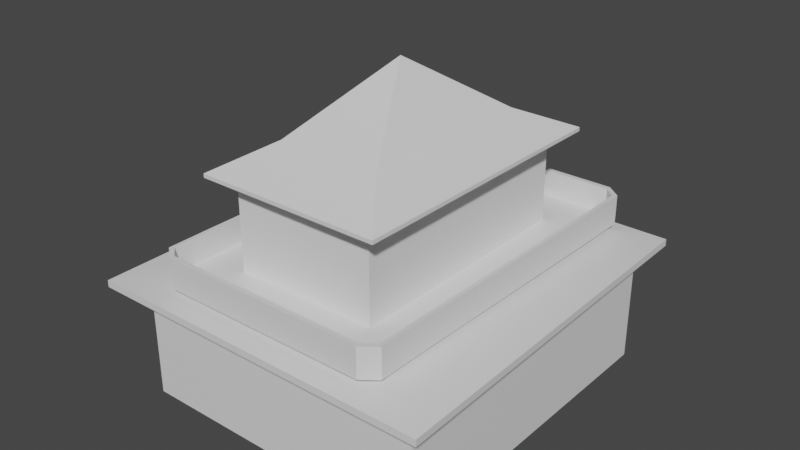 # Source: House2_004.blend  (saved by Blender 3.6.11; exported with 4.5.12 LTS)
import bpy
from mathutils import Matrix  # noqa: F401  (used for matrix-valued properties, if any)

bpy.ops.wm.read_factory_settings(use_empty=True)
scene = bpy.context.scene
scene.name = 'Scene'

# ---- collections
col_collection = bpy.data.collections.new('Collection'); scene.collection.children.link(col_collection)

# ---- materials (node trees are filled in below, after node groups)
mat_material = bpy.data.materials.new('Material')
mat_material.use_transparent_shadow = False

# ---- node groups
ng_auto_smooth = bpy.data.node_groups.new('Auto Smooth', 'GeometryNodeTree')
_s = ng_auto_smooth.interface.new_socket(name='Geometry', in_out='OUTPUT', socket_type='NodeSocketGeometry')
_s = ng_auto_smooth.interface.new_socket(name='Geometry', in_out='INPUT', socket_type='NodeSocketGeometry')
_s = ng_auto_smooth.interface.new_socket(name='Angle', in_out='INPUT', socket_type='NodeSocketFloat')
_s.subtype = 'ANGLE'
_s.min_value = 0.0
_s.max_value = 3.142
ng_auto_smooth.is_modifier = True
_N = ng_auto_smooth.nodes; _L = ng_auto_smooth.links
n0 = _N.new('NodeGroupOutput'); n0.name = 'Group Output'; n0.location = (480, -100)
n1 = _N.new('NodeGroupInput'); n1.name = 'Group Input'; n1.location = (-420, -300)
n2 = _N.new('NodeGroupInput'); n2.name = 'Group Input.001'; n2.location = (-60, -100)
n3 = _N.new('GeometryNodeSetShadeSmooth'); n3.name = 'Set Shade Smooth'; n3.location = (120, -100)
n3.domain = 'EDGE'
n4 = _N.new('GeometryNodeSetShadeSmooth'); n4.name = 'Set Shade Smooth.001'; n4.location = (300, -100)
n5 = _N.new('GeometryNodeInputMeshEdgeAngle'); n5.name = 'Edge Angle'; n5.location = (-420, -220)
n6 = _N.new('GeometryNodeInputEdgeSmooth'); n6.name = 'Is Edge Smooth'; n6.location = (-60, -160)
n7 = _N.new('GeometryNodeInputShadeSmooth'); n7.name = 'Is Face Smooth'; n7.location = (-240, -340)
n8 = _N.new('FunctionNodeBooleanMath'); n8.name = 'Boolean Math'; n8.location = (-60, -220)
n9 = _N.new('FunctionNodeCompare'); n9.name = 'Compare'; n9.location = (-240, -180)
n9.operation = 'LESS_EQUAL'
_L.new(n5.outputs[0], n9.inputs[0])
_L.new(n4.outputs[0], n0.inputs[0])
_L.new(n1.outputs[1], n9.inputs[1])
_L.new(n9.outputs[0], n8.inputs[0])
_L.new(n7.outputs[0], n8.inputs[1])
_L.new(n2.outputs[0], n3.inputs[0])
_L.new(n6.outputs[0], n3.inputs[1])
_L.new(n3.outputs[0], n4.inputs[0])
_L.new(n8.outputs[0], n3.inputs[2])
n0.is_active_output = True

# ---- material node trees
mat_material.use_nodes = True; mat_material.node_tree.nodes.clear()
_N = mat_material.node_tree.nodes; _L = mat_material.node_tree.links
n0 = _N.new('ShaderNodeBsdfPrincipled'); n0.name = 'Principled BSDF'; n0.location = (10, 300)
n0.distribution = 'GGX'
n0.subsurface_method = 'RANDOM_WALK_SKIN'
n0.inputs[3].default_value = 1.45
n0.inputs[27].default_value = (0.0, 0.0, 0.0, 1.0)
n0.inputs[28].default_value = 1.0
n1 = _N.new('ShaderNodeOutputMaterial'); n1.name = 'Material Output'; n1.location = (300, 300)
_L.new(n0.outputs[0], n1.inputs[0])
n1.is_active_output = True

# ---- world
world_world = bpy.data.worlds.new('World'); scene.world = world_world
world_world.use_nodes = True; world_world.node_tree.nodes.clear()
_N = world_world.node_tree.nodes; _L = world_world.node_tree.links
n0 = _N.new('ShaderNodeOutputWorld'); n0.name = 'World Output'; n0.location = (300, 300)
n1 = _N.new('ShaderNodeBackground'); n1.name = 'Background'; n1.location = (10, 300)
n1.inputs[0].default_value = (0.05088, 0.05088, 0.05088, 1.0)
_L.new(n1.outputs[0], n0.inputs[0])
n0.is_active_output = True
world_world.color = (0.05088, 0.05088, 0.05088)
world_world.use_sun_shadow = False
world_world.sun_shadow_jitter_overblur = 0.0

# ---- meshes
me_house_2_collmesh_big = bpy.data.meshes.new('House_2_CollMesh_Big')
me_house_2_collmesh_big.from_pydata([(2.785, 4.376, 7.157), (1.531, -2.82, 7.898), (2.785, -4.42, 7.157), (1.531, 2.806, 7.898), (-0.0654, -0.002744, 9.766), (-1.672, -2.82, 7.898), (-1.672, 2.806, 7.898), (-2.267, -3.865, 4.252), (-5.439, -5.961, 3.777), (-0.6757, -3.803, 4.252), (-2.897, -4.42, 7.157), (0.5103, -5.117, 2.542), (4.552, -5.117, 4.768e-07), (4.552, -5.117, 3.566), (0.5103, -5.117, 0.2367), (4.551, 5.052, 3.566), (4.551, 5.052, 4.768e-07), (5.069, 5.888, 3.777), (5.327, -5.961, 3.777), (5.327, -5.961, 3.566), (5.069, 5.888, 3.566), (2.127, 3.798, 4.252), (2.127, -3.803, 4.252), (2.127, 3.798, 7.013), (2.127, -3.803, 7.013), (-0.6757, -3.803, 6.236), (0.4086, -3.803, 6.236), (-0.782, -5.117, 2.542), (2.785, 4.376, 7.04), (2.785, -4.42, 7.04), (-4.694, -5.117, 4.768e-07), (-0.782, -5.117, 0.2367), (-4.694, -5.117, 3.566), (-5.439, -5.961, 3.566), (-2.267, -3.865, 7.013), (-2.897, -4.42, 7.04), (0.4086, -3.803, 4.252), (0.4946, 5.052, 2.555), (0.4946, 5.052, 0.2367), (0.4034, 3.798, 6.236), (0.4034, 3.798, 4.252), (-0.6772, 3.798, 6.236), (-0.8007, 5.052, 2.555), (-0.8007, 5.052, 0.2367), (-4.694, 5.052, 4.768e-07), (-4.694, 5.052, 3.566), (-5.439, 5.888, 3.566), (-5.439, 5.888, 3.777), (-2.267, 3.736, 4.252), (-0.6772, 3.798, 4.252), (-2.267, 3.736, 7.013), (-2.897, 4.376, 7.04), (-2.897, 4.376, 7.157), (-3.137, 5.352, 4.276), (3.295, 5.352, 5.053), (-3.137, 5.352, 5.053), (3.295, 5.352, 4.276), (-3.474, 5.051, 5.053), (-3.474, 3.647, 5.053), (-3.474, 3.647, 4.276), (-3.474, 5.051, 4.276), (-3.593, 3.647, 5.053), (-3.593, 5.147, 4.138), (-3.593, 3.647, 4.138), (-3.593, 5.147, 5.053), (-3.137, 5.506, 5.053), (-3.137, 5.506, 4.138), (3.295, 5.506, 5.053), (3.295, 5.506, 4.138), (3.632, 3.647, 5.053), (3.632, 5.051, 5.053), (3.632, 3.647, 4.276), (3.632, 5.051, 4.276), (3.751, 3.647, 5.053), (3.751, 3.647, 4.138), (3.751, 5.147, 4.138), (3.751, 5.147, 5.053), (-3.226, -5.506, 4.138), (3.206, -5.506, 4.138), (-3.226, -5.506, 5.053), (3.206, -5.506, 5.053), (-3.563, -5.051, 4.276), (-3.563, -3.647, 4.276), (-3.563, -5.051, 5.053), (-3.563, -3.647, 5.053), (-3.682, -5.147, 5.053), (-3.682, -3.647, 5.053), (-3.682, -5.147, 4.138), (-3.682, -3.647, 4.138), (-3.226, -5.352, 4.276), (-3.226, -5.352, 5.053), (3.206, -5.352, 4.276), (3.206, -5.352, 5.053), (3.543, -5.051, 5.053), (3.543, -3.647, 4.276), (3.543, -5.051, 4.276), (3.543, -3.647, 5.053), (3.662, -5.147, 5.053), (3.662, -5.147, 4.138), (3.662, -3.647, 5.053), (3.662, -3.647, 4.138), (-2.313, -3.647, 4.276), (2.081, -3.647, 4.276), (-2.313, 3.647, 4.276), (2.081, 3.647, 4.276), (-2.313, -3.647, 4.138), (2.081, -3.647, 4.138), (-2.313, 3.647, 4.138), (2.081, 3.647, 4.138)], [], [(4, 5, 1), (3, 6, 4), (4, 6, 5), (1, 3, 4), (7, 8, 9), (3, 0, 52, 6), (42, 43, 44, 45), (70, 72, 71, 69), (29, 28, 0, 2), (10, 2, 1, 5), (12, 16, 15, 13), (35, 29, 2, 10), (0, 3, 1, 2), (46, 47, 17, 20), (21, 40, 39, 23), (14, 31, 30, 12), (45, 46, 20, 15), (48, 50, 41, 49), (90, 79, 80, 92), (34, 24, 29, 35), (26, 25, 9, 36), (33, 19, 18, 8), (25, 34, 7, 9), (80, 79, 77, 78), (26, 36, 22, 24), (34, 50, 48, 7), (14, 11, 27, 31), (10, 52, 51, 35), (60, 53, 55, 57), (32, 45, 44, 30), (62, 66, 107, 63), (59, 58, 84, 82), (59, 60, 57, 58), (38, 43, 42, 37), (93, 96, 94, 95), (98, 100, 99, 97), (79, 85, 87, 77), (51, 52, 0, 28), (8, 47, 46, 33), (91, 92, 93, 95), (94, 71, 104, 102), (62, 64, 65, 66), (90, 92, 91, 89), (22, 21, 23, 24), (61, 64, 62, 63), (80, 78, 98, 97), (70, 54, 56, 72), (86, 88, 87, 85), (82, 84, 83, 81), (75, 76, 73, 74), (75, 68, 67, 76), (89, 81, 83, 90), (61, 63, 88, 86), (67, 65, 55, 54), (66, 65, 67, 68), (69, 71, 94, 96), (33, 32, 13, 19), (18, 17, 21, 22), (48, 49, 47), (21, 17, 40), (53, 56, 54, 55), (39, 41, 50, 23), (23, 50, 51, 28), (16, 38, 37, 15), (36, 9, 8, 18), (34, 25, 26, 24), (22, 36, 18), (49, 40, 17, 47), (81, 101, 82), (101, 81, 89), (63, 107, 105, 88), (48, 47, 8, 7), (59, 103, 60), (103, 53, 60), (89, 91, 102, 101), (101, 103, 59, 82), (56, 104, 72), (72, 104, 71), (106, 100, 98, 78), (108, 74, 100, 106), (104, 56, 53, 103), (105, 77, 87, 88), (75, 74, 108, 68), (78, 77, 105, 106), (99, 73, 69, 96), (93, 97, 99, 96), (11, 14, 12, 13), (44, 43, 38, 16), (27, 32, 30, 31), (84, 58, 61, 86), (83, 84, 86, 85), (66, 68, 108, 107), (102, 91, 95), (92, 80, 97, 93), (74, 73, 99, 100), (85, 79, 90), (85, 90, 83), (61, 58, 57, 64), (73, 76, 70, 69), (95, 94, 102), (19, 20, 17, 18), (37, 42, 45, 15), (19, 13, 15, 20), (32, 27, 11, 13), (32, 33, 46, 45), (50, 34, 35, 51), (49, 41, 39, 40), (24, 23, 28, 29), (5, 6, 52, 10), (64, 57, 55, 65), (76, 67, 54, 70)])
me_house_2_collmesh_big.polygons.foreach_set('use_smooth', [True] * 111)
_uv = me_house_2_collmesh_big.uv_layers.new(name='LightMapUV')
_uv.uv.foreach_set('vector', [0.4237, 0.6502, 0.4757, 0.7289, 0.3719, 0.7289, 0.3719, 0.5716, 0.4757, 0.5716, 0.4237, 0.6502, 0.4237, 0.6502, 0.4757, 0.5716, 0.4757, 0.7289, 0.3719, 0.7289, 0.3719, 0.5716, 0.4237, 0.6502, 0.2889, 0.252, 0.3713, 0.3073, 0.248, 0.2506, 0.5999, 0.3304, 0.5618, 0.2859, 0.7175, 0.2871, 0.6804, 0.3322, 0.02629, 0.8995, 0.08597, 0.8995, 0.09206, 0.9997, 0.0002793, 0.9997, 0.8615, 0.8979, 0.8415, 0.8979, 0.8415, 0.8618, 0.8615, 0.8618, 0.862, 0.3729, 0.862, 0.1465, 0.865, 0.1465, 0.865, 0.3729, 0.7168, 0.518, 0.5618, 0.5189, 0.5991, 0.4735, 0.6808, 0.4719, 0.09206, 0.5, 0.09206, 0.7617, 0.0002794, 0.7617, 0.0002793, 0.5, 0.865, 0.5999, 0.865, 0.7462, 0.862, 0.7462, 0.862, 0.5999, 0.5618, 0.2859, 0.5999, 0.3304, 0.5991, 0.4735, 0.5618, 0.5189, 0.7416, 0.5564, 0.7361, 0.5564, 0.7361, 0.2859, 0.7416, 0.2859, 0.8168, 0.5047, 0.8167, 0.5491, 0.7657, 0.5491, 0.7457, 0.5047, 0.08597, 0.396, 0.08597, 0.3627, 0.09206, 0.262, 0.09206, 0.5, 0.1118, 0.3294, 0.09262, 0.3078, 0.3631, 0.3078, 0.3498, 0.3294, 0.8167, 0.6179, 0.7456, 0.6178, 0.7657, 0.5769, 0.8167, 0.5769, 0.5491, 0.5671, 0.5491, 0.571, 0.3835, 0.5694, 0.3836, 0.5654, 0.5781, 0.7316, 0.6912, 0.73, 0.7081, 0.7459, 0.5618, 0.7459, 0.7657, 0.2648, 0.7658, 0.2369, 0.8168, 0.2369, 0.8168, 0.2649, 0.7301, 0.563, 0.7301, 0.2859, 0.7355, 0.2859, 0.7355, 0.563, 0.7658, 0.2369, 0.7457, 0.196, 0.8168, 0.196, 0.8168, 0.2369, 0.8174, 0.6412, 0.8174, 0.4756, 0.8409, 0.4756, 0.8409, 0.6412, 0.7657, 0.2648, 0.8168, 0.2649, 0.8168, 0.3091, 0.7457, 0.3091, 0.7457, 0.196, 0.7456, 0.0003112, 0.8167, 0.0002793, 0.8168, 0.196, 0.08597, 0.396, 0.02663, 0.396, 0.02663, 0.3627, 0.08597, 0.3627, 0.862, 0.5999, 0.862, 0.3735, 0.865, 0.3735, 0.865, 0.5999, 0.8415, 0.1891, 0.8415, 0.1774, 0.8615, 0.1774, 0.8615, 0.1891, 0.0002793, 0.262, 0.0002793, 0.0002793, 0.09206, 0.0002793, 0.09206, 0.262, 0.5613, 0.2743, 0.5496, 0.2837, 0.5279, 0.2361, 0.5609, 0.2358, 0.8415, 0.2252, 0.8615, 0.2252, 0.8615, 0.413, 0.8415, 0.413, 0.8415, 0.2252, 0.8415, 0.1891, 0.8615, 0.1891, 0.8615, 0.2252, 0.08597, 0.8662, 0.08597, 0.8995, 0.02629, 0.8995, 0.02629, 0.8662, 0.8615, 0.6379, 0.8615, 0.674, 0.8415, 0.674, 0.8415, 0.6379, 0.8409, 0.6561, 0.8409, 0.6947, 0.8174, 0.6947, 0.8174, 0.6561, 0.8174, 0.4756, 0.8174, 0.4607, 0.8409, 0.4607, 0.8409, 0.4756, 0.862, 0.0002793, 0.865, 0.0002793, 0.865, 0.1465, 0.862, 0.1465, 0.7241, 0.5909, 0.7241, 0.2859, 0.7295, 0.2859, 0.7295, 0.5909, 0.8415, 0.6263, 0.8615, 0.6263, 0.8615, 0.6379, 0.8415, 0.6379, 0.5622, 0.2318, 0.5618, 0.04406, 0.6017, 0.04447, 0.5998, 0.2322, 0.8409, 0.1957, 0.8174, 0.1957, 0.8174, 0.1808, 0.8409, 0.1808, 0.8615, 0.4607, 0.8615, 0.6263, 0.8415, 0.6263, 0.8415, 0.4607, 0.8168, 0.3091, 0.8168, 0.5047, 0.7457, 0.5047, 0.7457, 0.3091, 0.8174, 0.2343, 0.8174, 0.1957, 0.8409, 0.1957, 0.8409, 0.2343, 0.8174, 0.6412, 0.8409, 0.6412, 0.8409, 0.6561, 0.8174, 0.6561, 0.8615, 0.0002793, 0.8615, 0.01189, 0.8415, 0.01189, 0.8415, 0.0002793, 0.8174, 0.4221, 0.8409, 0.4221, 0.8409, 0.4607, 0.8174, 0.4607, 0.8415, 0.413, 0.8615, 0.413, 0.8615, 0.4491, 0.8415, 0.4491, 0.8409, 0.921, 0.8174, 0.921, 0.8174, 0.8825, 0.8409, 0.8825, 0.8409, 0.0002793, 0.8409, 0.01521, 0.8174, 0.01521, 0.8174, 0.0002794, 0.8415, 0.4607, 0.8415, 0.4491, 0.8615, 0.4491, 0.8615, 0.4607, 0.8174, 0.2343, 0.8409, 0.2343, 0.8409, 0.4221, 0.8174, 0.4221, 0.3841, 0.2859, 0.5496, 0.2876, 0.5496, 0.2916, 0.384, 0.2899, 0.8409, 0.1808, 0.8174, 0.1808, 0.8174, 0.01521, 0.8409, 0.01521, 0.8615, 0.8618, 0.8415, 0.8618, 0.8415, 0.674, 0.8615, 0.674, 0.09262, 0.6128, 0.1118, 0.5911, 0.3498, 0.5911, 0.3697, 0.6128, 0.09262, 0.3073, 0.0996, 0.0002849, 0.1759, 0.05549, 0.1759, 0.2505, 0.289, 0.05701, 0.2481, 0.05532, 0.3713, 0.0002793, 0.1759, 0.05549, 0.0996, 0.0002849, 0.2202, 0.05538, 0.8415, 0.1774, 0.8415, 0.01189, 0.8615, 0.01189, 0.8615, 0.1774, 0.7657, 0.5491, 0.7657, 0.5769, 0.7456, 0.6178, 0.7457, 0.5047, 0.6912, 0.5344, 0.5781, 0.536, 0.5618, 0.5195, 0.7081, 0.5195, 0.09206, 0.7617, 0.08597, 0.8662, 0.02629, 0.8662, 0.0002794, 0.7617, 0.2202, 0.2507, 0.248, 0.2506, 0.3713, 0.3073, 0.09262, 0.3073, 0.7457, 0.196, 0.7658, 0.2369, 0.7657, 0.2648, 0.7457, 0.3091, 0.1759, 0.2505, 0.2202, 0.2507, 0.09262, 0.3073, 0.2481, 0.05532, 0.2202, 0.05538, 0.0996, 0.0002849, 0.3713, 0.0002793, 0.7447, 0.2698, 0.7129, 0.2334, 0.7451, 0.2337, 0.7129, 0.2334, 0.7447, 0.2698, 0.736, 0.2775, 0.5609, 0.2358, 0.5279, 0.2361, 0.526, 0.04835, 0.5613, 0.04799, 0.289, 0.05701, 0.3713, 0.0002793, 0.3713, 0.3073, 0.2889, 0.252, 0.7447, 0.04593, 0.7148, 0.04562, 0.7451, 0.009783, 0.7148, 0.04562, 0.7365, 0.001968, 0.7451, 0.009783, 0.736, 0.2775, 0.5704, 0.2758, 0.5998, 0.2322, 0.7129, 0.2334, 0.7129, 0.2334, 0.7148, 0.04562, 0.7447, 0.04593, 0.7451, 0.2337, 0.5709, 0.0002793, 0.6017, 0.04447, 0.5622, 0.007917, 0.5622, 0.007917, 0.6017, 0.04447, 0.5618, 0.04406, 0.413, 0.04949, 0.3723, 0.0499, 0.3719, 0.0113, 0.3835, 0.00195, 0.4148, 0.2372, 0.3719, 0.2377, 0.3723, 0.0499, 0.413, 0.04949, 0.6017, 0.04447, 0.5709, 0.0002793, 0.7365, 0.001968, 0.7148, 0.04562, 0.526, 0.04835, 0.5491, 0.0002793, 0.5609, 0.009397, 0.5613, 0.04799, 0.3723, 0.2763, 0.3719, 0.2377, 0.4148, 0.2372, 0.3841, 0.2854, 0.3835, 0.00195, 0.5491, 0.0002793, 0.526, 0.04835, 0.413, 0.04949, 0.3723, 0.5214, 0.3719, 0.3336, 0.3749, 0.3337, 0.3753, 0.5214, 0.375, 0.5576, 0.3719, 0.56, 0.3723, 0.5214, 0.3753, 0.5214, 0.02663, 0.396, 0.08597, 0.396, 0.09206, 0.5, 0.0002793, 0.5, 0.09206, 0.9997, 0.08597, 0.8995, 0.08597, 0.8662, 0.09206, 0.7617, 0.02663, 0.3627, 0.0002793, 0.262, 0.09206, 0.262, 0.08597, 0.3627, 0.5582, 0.5233, 0.5578, 0.3355, 0.5609, 0.3356, 0.5613, 0.5233, 0.5578, 0.5594, 0.5582, 0.5233, 0.5613, 0.5233, 0.5609, 0.5619, 0.5496, 0.2837, 0.3841, 0.2854, 0.4148, 0.2372, 0.5279, 0.2361, 0.5998, 0.2322, 0.5704, 0.2758, 0.5618, 0.268, 0.3836, 0.5654, 0.3835, 0.5694, 0.3719, 0.56, 0.375, 0.5576, 0.8409, 0.8825, 0.8174, 0.8825, 0.8174, 0.6947, 0.8409, 0.6947, 0.5609, 0.5619, 0.5491, 0.571, 0.5491, 0.5671, 0.5609, 0.5619, 0.5491, 0.5671, 0.5578, 0.5594, 0.5609, 0.3356, 0.5578, 0.3355, 0.5582, 0.2994, 0.5613, 0.297, 0.3719, 0.3336, 0.3723, 0.295, 0.3753, 0.2975, 0.3749, 0.3337, 0.5618, 0.268, 0.5622, 0.2318, 0.5998, 0.2322, 0.7181, 0.591, 0.7181, 0.2859, 0.7235, 0.2859, 0.7235, 0.591, 0.02629, 0.8662, 0.02629, 0.8995, 0.0002793, 0.9997, 0.0002794, 0.7617, 0.3697, 0.6128, 0.3498, 0.5911, 0.3498, 0.3294, 0.3631, 0.3078, 0.0002793, 0.262, 0.02663, 0.3627, 0.02663, 0.396, 0.0002793, 0.5, 0.1118, 0.5911, 0.09262, 0.6128, 0.09262, 0.3078, 0.1118, 0.3294, 0.5781, 0.536, 0.5781, 0.7316, 0.5618, 0.7459, 0.5618, 0.5195, 0.8167, 0.5769, 0.7657, 0.5769, 0.7657, 0.5491, 0.8167, 0.5491, 0.6912, 0.73, 0.6912, 0.5344, 0.7081, 0.5195, 0.7081, 0.7459, 0.6808, 0.4719, 0.6804, 0.3322, 0.7175, 0.2871, 0.7168, 0.518, 0.5613, 0.297, 0.5582, 0.2994, 0.5496, 0.2916, 0.5496, 0.2876, 0.3723, 0.295, 0.3841, 0.2859, 0.384, 0.2899, 0.3753, 0.2975])
me_house_2_collmesh_big.materials.append(mat_material)
me_house_2_collmesh_big.update()
me_ucx_house_2_collmesh_big = bpy.data.meshes.new('UCX_House_2_CollMesh_Big')
me_ucx_house_2_collmesh_big.from_pydata([(2.832, 4.428, 7.012), (-2.949, -4.443, 7.184), (-2.949, 4.428, 7.184), (-0.02986, 0.02023, 9.816), (2.145, -3.812, 5.295), (-2.319, 3.741, 5.295), (2.832, -4.443, 7.184), (-2.319, -3.87, 5.295), (2.145, 3.797, 5.295), (2.775, 4.37, 7.241), (-2.949, 4.428, 7.012), (-5.467, -5.989, 3.52), (5.121, 5.917, 3.807), (5.351, -5.989, 3.807), (-2.605, -4.099, 4.264), (-5.467, 5.917, 3.806), (4.607, 5.058, 3.463), (2.431, 4.028, 4.264), (-5.467, 5.917, 3.52), (5.351, -5.989, 3.52), (-2.605, 3.971, 4.264), (2.431, -4.042, 4.264), (-5.295, -5.873, 3.864), (-4.723, -5.129, 3.463), (-4.723, 5.058, 3.463), (4.607, -5.129, 3.463), (5.121, 5.917, 3.52), (3.405, 5.516, 5.237), (-3.292, -5.531, 4.264), (-3.635, 5.171, 4.264), (-3.693, -5.186, 5.237), (3.691, -5.186, 4.264), (3.519, -5.359, 5.237), (3.806, 5.171, 4.264), (-3.635, 5.171, 5.237), (-2.319, 3.742, 5.295), (3.806, 5.171, 5.237), (2.145, -3.814, 5.295), (-3.235, 5.516, 4.264), (-3.693, -5.186, 4.264), (-3.292, -5.531, 5.237), (3.29, -5.531, 4.264), (-3.235, 5.516, 5.237), (-4.723, -5.131, 3.463), (0.0277, -5.073, -0.02828), (-4.723, -4.444, -0.02828), (0.0277, -4.73, 3.463), (-4.723, -4.444, 3.463), (0.0277, -4.444, 0.2007), (-4.723, -5.131, -0.02828), (0.0277, -5.131, 3.463), (4.607, -3.013, 3.463), (0.0277, 5.058, -0.02828), (4.607, 5.058, 3.463), (0.0277, 5.058, 3.463), (4.55, -3.013, -0.02828), (0.0277, -3.013, 0.2581), (4.607, 5.058, -0.02828), (4.206, -3.013, 3.463), (0.0277, 4.715, 3.463), (4.607, -3.013, 3.463), (0.0277, -5.131, -0.02828), (4.607, -5.131, -0.02828), (4.55, -3.013, -0.02828), (0.0277, -5.131, 3.463), (0.0277, -3.013, 0.2581), (4.607, -5.131, 3.463), (0.0277, -4.73, 3.463), (-4.723, 5.058, 0.3148), (0.02724, -4.444, 0.2003), (0.02724, 5.058, -0.02859), (-4.723, -4.444, -0.02859), (-4.723, 5.058, -0.02859), (-4.723, -4.444, 0.3148), (-0.774, 5.058, 0.3148), (0.02724, -4.444, 0.2575), (-4.723, -4.443, 3.463), (-0.774, 5.057, 0.3148), (-4.723, 5.057, 3.463), (0.0277, 5.057, 3.463), (-4.723, -4.443, 0.3148), (-4.723, 5.057, 0.3148), (-4.38, -4.443, 0.3148), (0.0277, 4.714, 2.547), (-4.38, -4.443, 3.463), (-0.774, 4.714, 0.3148)], [], [])
me_ucx_house_2_collmesh_big.update()

# ---- objects
ob_house_2_collmesh_big = bpy.data.objects.new('House_2_CollMesh_Big', me_house_2_collmesh_big)
ob_ucx_house_2_collmesh_big = bpy.data.objects.new('UCX_House_2_CollMesh_Big', me_ucx_house_2_collmesh_big)

# ---- transforms, parenting, visibility, modifiers, constraints
ob_house_2_collmesh_big.location = (0.0, 0.0, 0.0)
ob_house_2_collmesh_big.color = (0.8, 0.8, 0.8, 1.0)
_m = ob_house_2_collmesh_big.modifiers.new('Auto Smooth', 'NODES')
_m.node_group = ng_auto_smooth
_gi = [s.identifier for s in ng_auto_smooth.interface.items_tree if s.item_type == 'SOCKET' and s.in_out == 'INPUT']
_m[_gi[1]] = 0.5236  # Angle
ob_ucx_house_2_collmesh_big.location = (0.0, 0.0, 0.0)
ob_ucx_house_2_collmesh_big.color = (0.8, 0.8, 0.8, 1.0)

# ---- collection membership
col_collection.objects.link(ob_house_2_collmesh_big)
col_collection.objects.link(ob_ucx_house_2_collmesh_big)

# ---- scene / render settings (as saved in the file)
scene.frame_start = 1; scene.frame_end = 250; scene.frame_set(1)
scene.render.engine = 'BLENDER_EEVEE_NEXT'
scene.render.fps = 25
scene.cycles.sampling_pattern = 'TABULATED_SOBOL'
scene.view_settings.view_transform = 'Filmic'
bpy.context.view_layer.update()

# ---- added for rendering (the .blend has no active camera and no usable light): camera, sun
cam_auto = bpy.data.cameras.new('AutoCamera')
cam_auto.lens = 50.0
cam_auto.sensor_width = 36.0
cam_auto.clip_end = 1000.0
ob_auto_camera = bpy.data.objects.new('AutoCamera', cam_auto)
scene.collection.objects.link(ob_auto_camera)
ob_auto_camera.location = (17.3915, -20.9759, 18.8534)
ob_auto_camera.rotation_euler = (1.09748, -7.21219e-08, 0.694738)
scene.camera = ob_auto_camera
light_auto_sun = bpy.data.lights.new('AutoSun', 'SUN')
light_auto_sun.energy = 3.0
light_auto_sun.angle = 0.0523599
ob_auto_sun = bpy.data.objects.new('AutoSun', light_auto_sun)
scene.collection.objects.link(ob_auto_sun)
ob_auto_sun.rotation_euler = (0.872665, 0.174533, 0.523599)
bpy.context.view_layer.update()
